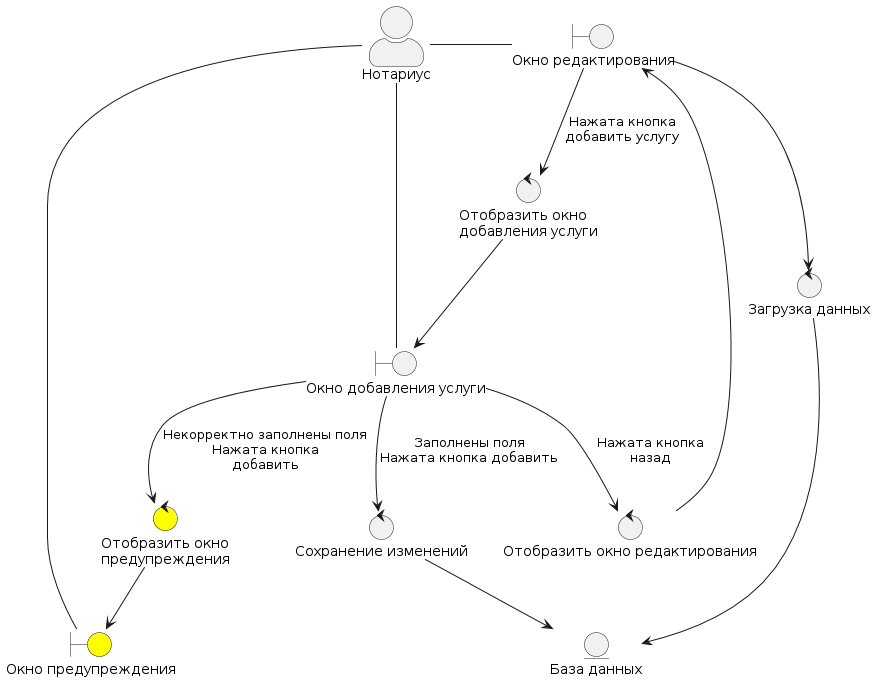

The diagram above was rendered by PlantUML. Its source (embedded in the PNG):
@startuml
skinparam actorStyle awesome

boundary "Окно редактирования" as edit_window
boundary "Окно добавления услуги" as add_window

boundary "Окно предупреждения" as warning_window #yellow



actor "Нотариус" as user

Entity "База данных" as DB

user -right- edit_window

control "Отобразить окно редактирования" as main_control
control "Отобразить окно\nдобавления услуги" as add_control
control "Сохранение изменений" as save_control
control "Загрузка данных" as load_control
control "Отобразить окно\nпредупреждения" as warning_control #yellow

edit_window --> load_control
load_control --> DB
add_window  --> save_control: Заполнены поля\nНажата кнопка добавить
save_control --> DB
add_window  --> warning_control : Некорректно заполнены поля\nНажата кнопка\nдобавить
add_window --> main_control : Нажата кнопка\nназад
main_control --> edit_window
edit_window --> add_control: Нажата кнопка\nдобавить услугу
add_control --> add_window
warning_control  --> warning_window 

warning_window -up- user
add_window -up- user
@enduml